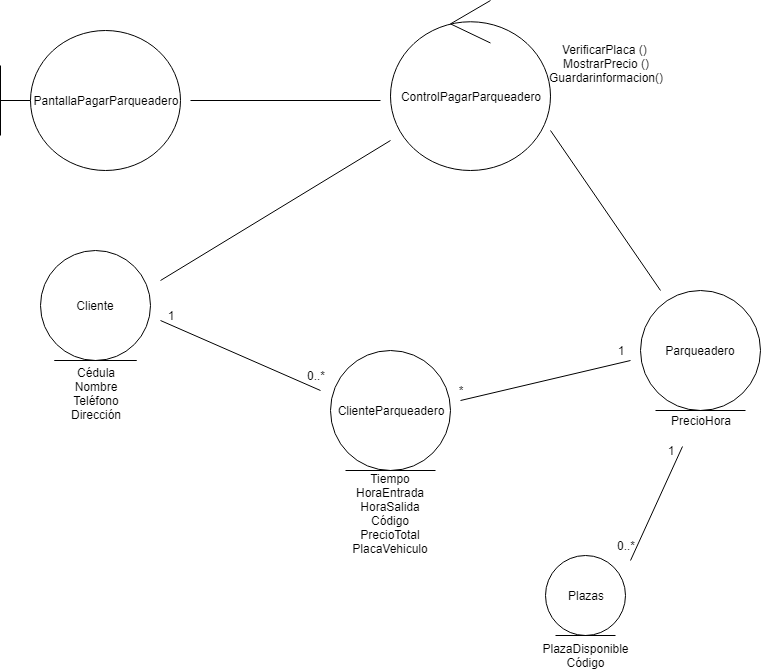

The diagram above was exported from draw.io. Its source (the exported page's mxGraphModel, read from the mxfile embedded in the PNG):
<mxGraphModel dx="868" dy="435" grid="1" gridSize="10" guides="1" tooltips="1" connect="1" arrows="1" fold="1" page="1" pageScale="1" pageWidth="827" pageHeight="1169" math="0" shadow="0">
  <root>
    <mxCell id="0" />
    <mxCell id="1" parent="0" />
    <mxCell id="CoD2FgVPP4e6g-NRZczg-1" value="&lt;font style=&quot;vertical-align: inherit&quot;&gt;&lt;font style=&quot;vertical-align: inherit&quot;&gt;PantallaPagarParqueadero&lt;/font&gt;&lt;/font&gt;" style="shape=umlBoundary;whiteSpace=wrap;html=1;" parent="1" vertex="1">
      <mxGeometry x="40" y="40" width="180" height="140" as="geometry" />
    </mxCell>
    <mxCell id="CoD2FgVPP4e6g-NRZczg-2" value="ControlPagarParqueadero" style="ellipse;shape=umlControl;whiteSpace=wrap;html=1;" parent="1" vertex="1">
      <mxGeometry x="430" y="10" width="160" height="170" as="geometry" />
    </mxCell>
    <mxCell id="CoD2FgVPP4e6g-NRZczg-3" value="" style="endArrow=none;html=1;" parent="1" edge="1">
      <mxGeometry width="50" height="50" relative="1" as="geometry">
        <mxPoint x="230" y="110" as="sourcePoint" />
        <mxPoint x="420" y="110" as="targetPoint" />
      </mxGeometry>
    </mxCell>
    <mxCell id="CoD2FgVPP4e6g-NRZczg-4" value="Cliente" style="ellipse;shape=umlEntity;whiteSpace=wrap;html=1;" parent="1" vertex="1">
      <mxGeometry x="80" y="260" width="110" height="110" as="geometry" />
    </mxCell>
    <mxCell id="CoD2FgVPP4e6g-NRZczg-5" value="ClienteParqueadero" style="ellipse;shape=umlEntity;whiteSpace=wrap;html=1;" parent="1" vertex="1">
      <mxGeometry x="370" y="360" width="120" height="120" as="geometry" />
    </mxCell>
    <mxCell id="CoD2FgVPP4e6g-NRZczg-6" value="Parqueadero" style="ellipse;shape=umlEntity;whiteSpace=wrap;html=1;" parent="1" vertex="1">
      <mxGeometry x="680" y="300" width="120" height="120" as="geometry" />
    </mxCell>
    <mxCell id="CoD2FgVPP4e6g-NRZczg-7" value="" style="endArrow=none;html=1;" parent="1" edge="1">
      <mxGeometry width="50" height="50" relative="1" as="geometry">
        <mxPoint x="200" y="290" as="sourcePoint" />
        <mxPoint x="430" y="150" as="targetPoint" />
      </mxGeometry>
    </mxCell>
    <mxCell id="CoD2FgVPP4e6g-NRZczg-8" value="" style="endArrow=none;html=1;" parent="1" edge="1">
      <mxGeometry width="50" height="50" relative="1" as="geometry">
        <mxPoint x="360" y="400" as="sourcePoint" />
        <mxPoint x="200" y="330" as="targetPoint" />
      </mxGeometry>
    </mxCell>
    <mxCell id="CoD2FgVPP4e6g-NRZczg-9" value="" style="endArrow=none;html=1;" parent="1" edge="1">
      <mxGeometry width="50" height="50" relative="1" as="geometry">
        <mxPoint x="700" y="300" as="sourcePoint" />
        <mxPoint x="590" y="140" as="targetPoint" />
      </mxGeometry>
    </mxCell>
    <mxCell id="CoD2FgVPP4e6g-NRZczg-10" value="" style="endArrow=none;html=1;" parent="1" edge="1">
      <mxGeometry width="50" height="50" relative="1" as="geometry">
        <mxPoint x="670" y="370" as="sourcePoint" />
        <mxPoint x="500" y="410" as="targetPoint" />
      </mxGeometry>
    </mxCell>
    <mxCell id="CoD2FgVPP4e6g-NRZczg-11" value="1" style="text;html=1;strokeColor=none;fillColor=none;align=center;verticalAlign=middle;whiteSpace=wrap;rounded=0;" parent="1" vertex="1">
      <mxGeometry x="650" y="350" width="20" height="20" as="geometry" />
    </mxCell>
    <mxCell id="CoD2FgVPP4e6g-NRZczg-12" value="*" style="text;html=1;strokeColor=none;fillColor=none;align=center;verticalAlign=middle;whiteSpace=wrap;rounded=0;" parent="1" vertex="1">
      <mxGeometry x="490" y="390" width="20" height="20" as="geometry" />
    </mxCell>
    <mxCell id="CoD2FgVPP4e6g-NRZczg-14" value="1" style="text;html=1;strokeColor=none;fillColor=none;align=center;verticalAlign=middle;whiteSpace=wrap;rounded=0;" parent="1" vertex="1">
      <mxGeometry x="200" y="315" width="20" height="20" as="geometry" />
    </mxCell>
    <mxCell id="CoD2FgVPP4e6g-NRZczg-15" value="0..*" style="text;html=1;strokeColor=none;fillColor=none;align=center;verticalAlign=middle;whiteSpace=wrap;rounded=0;" parent="1" vertex="1">
      <mxGeometry x="340" y="370" width="30" height="30" as="geometry" />
    </mxCell>
    <mxCell id="CoD2FgVPP4e6g-NRZczg-16" value="Cédula&lt;br&gt;Nombre&lt;br&gt;Teléfono&lt;br&gt;Dirección" style="text;html=1;strokeColor=none;fillColor=none;align=center;verticalAlign=middle;whiteSpace=wrap;rounded=0;" parent="1" vertex="1">
      <mxGeometry x="95" y="360" width="80" height="85" as="geometry" />
    </mxCell>
    <mxCell id="CoD2FgVPP4e6g-NRZczg-17" value="Tiempo&lt;br&gt;HoraEntrada&lt;br&gt;HoraSalida&lt;br&gt;Código&lt;br&gt;PrecioTotal&lt;br&gt;PlacaVehiculo" style="text;html=1;strokeColor=none;fillColor=none;align=center;verticalAlign=middle;whiteSpace=wrap;rounded=0;" parent="1" vertex="1">
      <mxGeometry x="390" y="480" width="80" height="85" as="geometry" />
    </mxCell>
    <mxCell id="CoD2FgVPP4e6g-NRZczg-18" value="PrecioHora" style="text;html=1;strokeColor=none;fillColor=none;align=center;verticalAlign=middle;whiteSpace=wrap;rounded=0;" parent="1" vertex="1">
      <mxGeometry x="700" y="415" width="80" height="30" as="geometry" />
    </mxCell>
    <mxCell id="tbLiSZVPR1i7K_NTnds_-1" value="&lt;font style=&quot;vertical-align: inherit&quot;&gt;&lt;font style=&quot;vertical-align: inherit&quot;&gt;&lt;font style=&quot;vertical-align: inherit&quot;&gt;&lt;font style=&quot;vertical-align: inherit&quot;&gt;VerificarPlaca () &lt;/font&gt;&lt;/font&gt;&lt;br&gt;&lt;font style=&quot;vertical-align: inherit&quot;&gt;&lt;font style=&quot;vertical-align: inherit&quot;&gt;MostrarPrecio ()&lt;br&gt;&lt;/font&gt;&lt;/font&gt;Guardarinformacion()&lt;br&gt;&lt;/font&gt;&lt;/font&gt;" style="text;html=1;strokeColor=none;fillColor=none;align=center;verticalAlign=middle;whiteSpace=wrap;rounded=0;" parent="1" vertex="1">
      <mxGeometry x="580" y="35" width="130" height="75" as="geometry" />
    </mxCell>
    <mxCell id="Yv6Uq3C7YiohixOfGNAY-1" value="Plazas" style="ellipse;shape=umlEntity;whiteSpace=wrap;html=1;" vertex="1" parent="1">
      <mxGeometry x="585" y="565" width="80" height="80" as="geometry" />
    </mxCell>
    <mxCell id="Yv6Uq3C7YiohixOfGNAY-2" value="PlazaDisponible&lt;br&gt;Código&lt;br&gt;" style="text;html=1;strokeColor=none;fillColor=none;align=center;verticalAlign=middle;whiteSpace=wrap;rounded=0;" vertex="1" parent="1">
      <mxGeometry x="605" y="655" width="40" height="20" as="geometry" />
    </mxCell>
    <mxCell id="Yv6Uq3C7YiohixOfGNAY-3" value="" style="endArrow=none;html=1;" edge="1" parent="1">
      <mxGeometry width="50" height="50" relative="1" as="geometry">
        <mxPoint x="722" y="456" as="sourcePoint" />
        <mxPoint x="670" y="570" as="targetPoint" />
      </mxGeometry>
    </mxCell>
    <mxCell id="Yv6Uq3C7YiohixOfGNAY-4" value="1" style="text;html=1;strokeColor=none;fillColor=none;align=center;verticalAlign=middle;whiteSpace=wrap;rounded=0;" vertex="1" parent="1">
      <mxGeometry x="690" y="450" width="40" height="20" as="geometry" />
    </mxCell>
    <mxCell id="Yv6Uq3C7YiohixOfGNAY-5" value="0..*" style="text;html=1;strokeColor=none;fillColor=none;align=center;verticalAlign=middle;whiteSpace=wrap;rounded=0;" vertex="1" parent="1">
      <mxGeometry x="645" y="545" width="40" height="20" as="geometry" />
    </mxCell>
  </root>
</mxGraphModel>